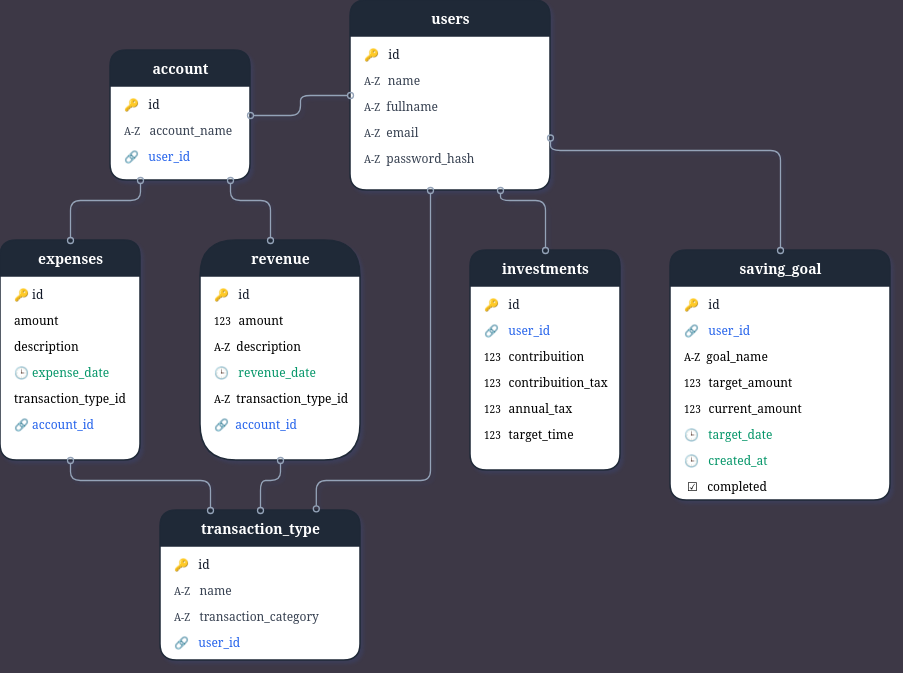

The diagram above was exported from draw.io. Its source (the exported page's mxGraphModel, read from the mxfile embedded in the PNG):
<mxGraphModel dx="1886" dy="1066" grid="0" gridSize="10" guides="1" tooltips="1" connect="1" arrows="1" fold="1" page="0" pageScale="1" pageWidth="850" pageHeight="1100" background="light-dark(#3d3846, #121212)" math="0" shadow="0">
  <root>
    <mxCell id="0" />
    <mxCell id="1" parent="0" />
    <mxCell id="users" parent="1" style="swimlane;html=1;startSize=36;rounded=1;fontStyle=1;fontSize=14;fontColor=#FFFFFF;fontFamily=Segoe UI;align=center;verticalAlign=middle;strokeColor=#1F2937;strokeWidth=1.5;fillColor=#1F2937;swimlaneFillColor=#FFFFFF;" value="users" vertex="1">
      <mxGeometry height="190" width="200" x="120" y="-100" as="geometry" />
    </mxCell>
    <mxCell id="2" parent="users" style="text;html=1;align=left;spacingLeft=12;fontSize=12;fontColor=#111827;fontFamily=Segoe UI;" value="🔑&amp;nbsp; &amp;nbsp;id" vertex="1">
      <mxGeometry height="26" width="200" y="40" as="geometry" />
    </mxCell>
    <mxCell id="3" parent="users" style="text;html=1;align=left;spacingLeft=12;fontSize=12;fontColor=#374151;fontFamily=Segoe UI;" value="&lt;font style=&quot;font-size: 10px;&quot;&gt;A-Z&amp;nbsp; &amp;nbsp;&lt;/font&gt;name" vertex="1">
      <mxGeometry height="26" width="200" y="66" as="geometry" />
    </mxCell>
    <mxCell id="4" parent="users" style="text;html=1;align=left;spacingLeft=12;fontSize=12;fontColor=#374151;fontFamily=Segoe UI;" value="&lt;font style=&quot;font-size: 10px;&quot;&gt;A-Z&lt;/font&gt;&amp;nbsp; fullname" vertex="1">
      <mxGeometry height="26" width="200" y="92" as="geometry" />
    </mxCell>
    <mxCell id="5" parent="users" style="text;html=1;align=left;spacingLeft=12;fontSize=12;fontColor=#374151;fontFamily=Segoe UI;" value="&lt;font style=&quot;font-size: 10px;&quot;&gt;A-Z&lt;/font&gt;&amp;nbsp; email" vertex="1">
      <mxGeometry height="26" width="200" y="118" as="geometry" />
    </mxCell>
    <mxCell id="6" parent="users" style="text;html=1;align=left;spacingLeft=12;fontSize=12;fontColor=#374151;fontFamily=Segoe UI;" value="&lt;font style=&quot;font-size: 10px;&quot;&gt;A-Z&lt;/font&gt;&amp;nbsp; password_hash" vertex="1">
      <mxGeometry height="26" width="200" y="144" as="geometry" />
    </mxCell>
    <mxCell id="account" parent="1" style="swimlane;html=1;startSize=36;rounded=1;fontStyle=1;fontSize=14;fontColor=#FFFFFF;fontFamily=Segoe UI;align=center;verticalAlign=middle;strokeColor=#1F2937;strokeWidth=1.5;fillColor=#1F2937;swimlaneFillColor=#FFFFFF;" value="account" vertex="1">
      <mxGeometry height="130" width="140" x="-120" y="-50" as="geometry" />
    </mxCell>
    <mxCell id="7" parent="account" style="text;html=1;align=left;spacingLeft=12;fontSize=12;fontColor=#111827;fontFamily=Segoe UI;" value="🔑&amp;nbsp; &amp;nbsp;id" vertex="1">
      <mxGeometry height="26" width="200" y="40" as="geometry" />
    </mxCell>
    <mxCell id="8" parent="account" style="text;html=1;align=left;spacingLeft=12;fontSize=12;fontColor=#374151;fontFamily=Segoe UI;" value="&lt;font style=&quot;font-size: 10px;&quot;&gt;A-Z&lt;/font&gt;&amp;nbsp; &amp;nbsp;account_name" vertex="1">
      <mxGeometry height="26" width="200" y="66" as="geometry" />
    </mxCell>
    <mxCell id="account_user_fk" parent="account" style="text;html=1;align=left;spacingLeft=12;fontSize=12;fontColor=#2563EB;fontFamily=Segoe UI;" value="🔗&amp;nbsp; &amp;nbsp;user_id" vertex="1">
      <mxGeometry height="26" width="200" y="92" as="geometry" />
    </mxCell>
    <mxCell id="revenue" parent="1" style="swimlane;html=1;startSize=36;rounded=1;fontStyle=1;fontSize=14;fontColor=#FFFFFF;fontFamily=Segoe UI;align=center;verticalAlign=middle;strokeColor=#1F2937;strokeWidth=1.5;fillColor=#1F2937;swimlaneFillColor=#FFFFFF;arcSize=50;" value="revenue" vertex="1">
      <mxGeometry height="220" width="160" x="-30" y="140" as="geometry" />
    </mxCell>
    <mxCell id="9" parent="revenue" style="text;html=1;align=left;spacingLeft=12;fontSize=12;fontColor=#111827;fontFamily=Segoe UI;" value="🔑&amp;nbsp; &amp;nbsp;id" vertex="1">
      <mxGeometry height="26" width="220" y="40" as="geometry" />
    </mxCell>
    <mxCell id="10" parent="revenue" style="text;html=1;align=left;spacingLeft=12;fontSize=12;fontFamily=Segoe UI;" value="&lt;font style=&quot;font-size: 10px;&quot;&gt;123&amp;nbsp; &amp;nbsp;&lt;/font&gt;amount" vertex="1">
      <mxGeometry height="26" width="220" y="66" as="geometry" />
    </mxCell>
    <mxCell id="11" parent="revenue" style="text;html=1;align=left;spacingLeft=12;fontSize=12;fontFamily=Segoe UI;" value="&lt;font style=&quot;font-size: 10px;&quot;&gt;A-Z&lt;/font&gt;&amp;nbsp; description" vertex="1">
      <mxGeometry height="26" width="220" y="92" as="geometry" />
    </mxCell>
    <mxCell id="12" parent="revenue" style="text;html=1;align=left;spacingLeft=12;fontSize=12;fontColor=#059669;fontFamily=Segoe UI;" value="🕒&amp;nbsp; &amp;nbsp;revenue_date" vertex="1">
      <mxGeometry height="26" width="220" y="118" as="geometry" />
    </mxCell>
    <mxCell id="13" parent="revenue" style="text;html=1;align=left;spacingLeft=12;fontSize=12;fontFamily=Segoe UI;" value="&lt;font style=&quot;font-size: 10px;&quot;&gt;A-Z&lt;/font&gt;&amp;nbsp; transaction_type_id" vertex="1">
      <mxGeometry height="26" width="220" y="144" as="geometry" />
    </mxCell>
    <mxCell id="revenue_account_fk" parent="revenue" style="text;html=1;align=left;spacingLeft=12;fontSize=12;fontColor=#2563EB;fontFamily=Segoe UI;" value="🔗&amp;nbsp; account_id" vertex="1">
      <mxGeometry height="26" width="220" y="170" as="geometry" />
    </mxCell>
    <mxCell id="expenses" parent="1" style="swimlane;html=1;startSize=36;rounded=1;fontStyle=1;fontSize=14;fontColor=#FFFFFF;fontFamily=Segoe UI;align=center;verticalAlign=middle;strokeColor=#1F2937;strokeWidth=1.5;fillColor=#1F2937;swimlaneFillColor=#FFFFFF;" value="expenses" vertex="1">
      <mxGeometry height="220" width="140" x="-230" y="140" as="geometry" />
    </mxCell>
    <mxCell id="14" parent="expenses" style="text;html=1;align=left;spacingLeft=12;fontSize=12;fontColor=#111827;fontFamily=Segoe UI;" value="🔑 id" vertex="1">
      <mxGeometry height="26" width="220" y="40" as="geometry" />
    </mxCell>
    <mxCell id="15" parent="expenses" style="text;html=1;align=left;spacingLeft=12;fontSize=12;fontFamily=Segoe UI;" value="amount" vertex="1">
      <mxGeometry height="26" width="220" y="66" as="geometry" />
    </mxCell>
    <mxCell id="16" parent="expenses" style="text;html=1;align=left;spacingLeft=12;fontSize=12;fontFamily=Segoe UI;" value="description" vertex="1">
      <mxGeometry height="26" width="220" y="92" as="geometry" />
    </mxCell>
    <mxCell id="17" parent="expenses" style="text;html=1;align=left;spacingLeft=12;fontSize=12;fontColor=#059669;fontFamily=Segoe UI;" value="🕒 expense_date" vertex="1">
      <mxGeometry height="26" width="220" y="118" as="geometry" />
    </mxCell>
    <mxCell id="18" parent="expenses" style="text;html=1;align=left;spacingLeft=12;fontSize=12;fontFamily=Segoe UI;" value="transaction_type_id" vertex="1">
      <mxGeometry height="26" width="220" y="144" as="geometry" />
    </mxCell>
    <mxCell id="expenses_account_fk" parent="expenses" style="text;html=1;align=left;spacingLeft=12;fontSize=12;fontColor=#2563EB;fontFamily=Segoe UI;" value="🔗 account_id" vertex="1">
      <mxGeometry height="26" width="220" y="170" as="geometry" />
    </mxCell>
    <mxCell id="rel1" edge="1" parent="1" source="account" style="edgeStyle=orthogonalEdgeStyle;strokeColor=#94A3B8;strokeWidth=1.3;startArrow=oval;startFill=0;endArrow=oval;endFill=0;" target="users">
      <mxGeometry relative="1" as="geometry" />
    </mxCell>
    <mxCell id="rel2" edge="1" parent="1" style="edgeStyle=orthogonalEdgeStyle;strokeColor=#94A3B8;strokeWidth=1.3;startArrow=oval;startFill=0;endArrow=oval;endFill=0;" target="account">
      <mxGeometry relative="1" as="geometry">
        <Array as="points">
          <mxPoint x="40" y="140" />
          <mxPoint x="40" y="100" />
          <mxPoint y="100" />
        </Array>
        <mxPoint x="40" y="140" as="sourcePoint" />
      </mxGeometry>
    </mxCell>
    <mxCell id="rel3" edge="1" parent="1" source="expenses" style="edgeStyle=orthogonalEdgeStyle;strokeColor=#94A3B8;strokeWidth=1.3;startArrow=oval;startFill=0;endArrow=oval;endFill=0;exitX=0.5;exitY=0;exitDx=0;exitDy=0;" target="account">
      <mxGeometry relative="1" as="geometry">
        <Array as="points">
          <mxPoint x="-160" y="100" />
          <mxPoint x="-90" y="100" />
        </Array>
      </mxGeometry>
    </mxCell>
    <mxCell id="1tw_p_Qy0mu3FVt1cEFR-64" parent="1" style="swimlane;html=1;startSize=36;rounded=1;fontStyle=1;fontSize=14;fontColor=#FFFFFF;fontFamily=Segoe UI;align=center;verticalAlign=middle;strokeColor=#1F2937;strokeWidth=1.5;fillColor=#1F2937;swimlaneFillColor=#FFFFFF;" value="transaction_type" vertex="1">
      <mxGeometry height="150" width="200" x="-70" y="410" as="geometry" />
    </mxCell>
    <mxCell id="1tw_p_Qy0mu3FVt1cEFR-65" parent="1tw_p_Qy0mu3FVt1cEFR-64" style="text;html=1;align=left;spacingLeft=12;fontSize=12;fontColor=#111827;fontFamily=Segoe UI;" value="🔑&amp;nbsp; &amp;nbsp;id" vertex="1">
      <mxGeometry height="26" width="200" y="40" as="geometry" />
    </mxCell>
    <mxCell id="1tw_p_Qy0mu3FVt1cEFR-66" parent="1tw_p_Qy0mu3FVt1cEFR-64" style="text;html=1;align=left;spacingLeft=12;fontSize=12;fontColor=#374151;fontFamily=Segoe UI;" value="&lt;font style=&quot;font-size: 10px;&quot;&gt;A-Z&lt;/font&gt;&amp;nbsp; &amp;nbsp;name" vertex="1">
      <mxGeometry height="26" width="200" y="66" as="geometry" />
    </mxCell>
    <mxCell id="1tw_p_Qy0mu3FVt1cEFR-68" parent="1tw_p_Qy0mu3FVt1cEFR-64" style="text;html=1;align=left;spacingLeft=12;fontSize=12;fontColor=#2563EB;fontFamily=Segoe UI;" value="🔗&amp;nbsp; &amp;nbsp;user_id" vertex="1">
      <mxGeometry height="26" width="200" y="118" as="geometry" />
    </mxCell>
    <mxCell id="1tw_p_Qy0mu3FVt1cEFR-69" parent="1tw_p_Qy0mu3FVt1cEFR-64" style="text;html=1;align=left;spacingLeft=12;fontSize=12;fontColor=#374151;fontFamily=Segoe UI;" value="&lt;font style=&quot;font-size: 10px;&quot;&gt;A-Z&lt;/font&gt;&amp;nbsp; &amp;nbsp;transaction_category" vertex="1">
      <mxGeometry height="26" width="200" y="92" as="geometry" />
    </mxCell>
    <mxCell id="1tw_p_Qy0mu3FVt1cEFR-73" edge="1" parent="1" source="1tw_p_Qy0mu3FVt1cEFR-64" style="edgeStyle=orthogonalEdgeStyle;strokeColor=#94A3B8;strokeWidth=1.3;startArrow=oval;startFill=0;endArrow=oval;endFill=0;exitX=0.779;exitY=-0.011;exitDx=0;exitDy=0;exitPerimeter=0;">
      <mxGeometry relative="1" as="geometry">
        <Array as="points">
          <mxPoint x="86" y="380" />
          <mxPoint x="200" y="380" />
        </Array>
        <mxPoint x="140" y="410" as="sourcePoint" />
        <mxPoint x="200" y="90" as="targetPoint" />
      </mxGeometry>
    </mxCell>
    <mxCell id="1tw_p_Qy0mu3FVt1cEFR-74" parent="1" style="swimlane;html=1;startSize=36;rounded=1;fontStyle=1;fontSize=14;fontColor=#FFFFFF;fontFamily=Segoe UI;align=center;verticalAlign=middle;strokeColor=#1F2937;strokeWidth=1.5;fillColor=#1F2937;swimlaneFillColor=#FFFFFF;" value="investments" vertex="1">
      <mxGeometry height="220" width="150" x="240" y="150" as="geometry" />
    </mxCell>
    <mxCell id="1tw_p_Qy0mu3FVt1cEFR-75" parent="1tw_p_Qy0mu3FVt1cEFR-74" style="text;html=1;align=left;spacingLeft=12;fontSize=12;fontColor=#111827;fontFamily=Segoe UI;" value="🔑&amp;nbsp; &amp;nbsp;id" vertex="1">
      <mxGeometry height="26" width="220" y="40" as="geometry" />
    </mxCell>
    <mxCell id="1tw_p_Qy0mu3FVt1cEFR-81" parent="1tw_p_Qy0mu3FVt1cEFR-74" style="text;html=1;align=left;spacingLeft=12;fontSize=12;fontColor=#2563EB;fontFamily=Segoe UI;" value="🔗&amp;nbsp; &amp;nbsp;user_id" vertex="1">
      <mxGeometry height="26" width="200" y="66" as="geometry" />
    </mxCell>
    <mxCell id="1tw_p_Qy0mu3FVt1cEFR-82" parent="1tw_p_Qy0mu3FVt1cEFR-74" style="text;html=1;align=left;spacingLeft=12;fontSize=12;fontFamily=Segoe UI;" value="&lt;font style=&quot;font-size: 10px;&quot;&gt;123&amp;nbsp; &amp;nbsp;&lt;/font&gt;contribuition" vertex="1">
      <mxGeometry height="26" width="220" y="92" as="geometry" />
    </mxCell>
    <mxCell id="1tw_p_Qy0mu3FVt1cEFR-83" parent="1tw_p_Qy0mu3FVt1cEFR-74" style="text;html=1;align=left;spacingLeft=12;fontSize=12;fontFamily=Segoe UI;" value="&lt;font style=&quot;font-size: 10px;&quot;&gt;123&amp;nbsp; &amp;nbsp;&lt;/font&gt;contribuition_tax" vertex="1">
      <mxGeometry height="26" width="220" y="118" as="geometry" />
    </mxCell>
    <mxCell id="1tw_p_Qy0mu3FVt1cEFR-84" parent="1tw_p_Qy0mu3FVt1cEFR-74" style="text;html=1;align=left;spacingLeft=12;fontSize=12;fontFamily=Segoe UI;" value="&lt;font style=&quot;font-size: 10px;&quot;&gt;123&amp;nbsp; &amp;nbsp;&lt;/font&gt;annual_tax" vertex="1">
      <mxGeometry height="26" width="220" y="144" as="geometry" />
    </mxCell>
    <mxCell id="1tw_p_Qy0mu3FVt1cEFR-85" parent="1tw_p_Qy0mu3FVt1cEFR-74" style="text;html=1;align=left;spacingLeft=12;fontSize=12;fontFamily=Segoe UI;" value="&lt;font style=&quot;font-size: 10px;&quot;&gt;123&amp;nbsp; &amp;nbsp;&lt;/font&gt;target_time" vertex="1">
      <mxGeometry height="26" width="220" y="170" as="geometry" />
    </mxCell>
    <mxCell id="1tw_p_Qy0mu3FVt1cEFR-86" parent="1" style="swimlane;html=1;startSize=36;rounded=1;fontStyle=1;fontSize=14;fontColor=#FFFFFF;fontFamily=Segoe UI;align=center;verticalAlign=middle;strokeColor=#1F2937;strokeWidth=1.5;fillColor=#1F2937;swimlaneFillColor=#FFFFFF;" value="saving_goal" vertex="1">
      <mxGeometry height="250" width="220" x="440" y="150" as="geometry" />
    </mxCell>
    <mxCell id="1tw_p_Qy0mu3FVt1cEFR-87" parent="1tw_p_Qy0mu3FVt1cEFR-86" style="text;html=1;align=left;spacingLeft=12;fontSize=12;fontColor=#111827;fontFamily=Segoe UI;" value="🔑&amp;nbsp; &amp;nbsp;id" vertex="1">
      <mxGeometry height="26" width="220" y="40" as="geometry" />
    </mxCell>
    <mxCell id="1tw_p_Qy0mu3FVt1cEFR-88" parent="1tw_p_Qy0mu3FVt1cEFR-86" style="text;html=1;align=left;spacingLeft=12;fontSize=12;fontColor=#2563EB;fontFamily=Segoe UI;" value="🔗&amp;nbsp; &amp;nbsp;user_id" vertex="1">
      <mxGeometry height="26" width="200" y="66" as="geometry" />
    </mxCell>
    <mxCell id="1tw_p_Qy0mu3FVt1cEFR-90" parent="1tw_p_Qy0mu3FVt1cEFR-86" style="text;html=1;align=left;spacingLeft=12;fontSize=12;fontFamily=Segoe UI;" value="&lt;font style=&quot;font-size: 10px;&quot;&gt;123&amp;nbsp; &amp;nbsp;&lt;/font&gt;&lt;font style=&quot;font-size: 12px;&quot;&gt;target_amount&lt;/font&gt;" vertex="1">
      <mxGeometry height="26" width="220" y="118" as="geometry" />
    </mxCell>
    <mxCell id="1tw_p_Qy0mu3FVt1cEFR-91" parent="1tw_p_Qy0mu3FVt1cEFR-86" style="text;html=1;align=left;spacingLeft=12;fontSize=12;fontFamily=Segoe UI;" value="&lt;font style=&quot;font-size: 10px;&quot;&gt;123&amp;nbsp; &amp;nbsp;&lt;/font&gt;&lt;font style=&quot;font-size: 12px;&quot;&gt;current_amount&lt;/font&gt;" vertex="1">
      <mxGeometry height="26" width="220" y="144" as="geometry" />
    </mxCell>
    <mxCell id="1tw_p_Qy0mu3FVt1cEFR-93" parent="1tw_p_Qy0mu3FVt1cEFR-86" style="text;html=1;align=left;spacingLeft=12;fontSize=12;fontFamily=Segoe UI;" value="&lt;font style=&quot;font-size: 10px;&quot;&gt;A-Z&lt;/font&gt;&amp;nbsp; goal_name" vertex="1">
      <mxGeometry height="26" width="220" y="92" as="geometry" />
    </mxCell>
    <mxCell id="1tw_p_Qy0mu3FVt1cEFR-94" parent="1tw_p_Qy0mu3FVt1cEFR-86" style="text;html=1;align=left;spacingLeft=12;fontSize=12;fontColor=#059669;fontFamily=Segoe UI;" value="🕒&amp;nbsp; &amp;nbsp;target_date" vertex="1">
      <mxGeometry height="26" width="220" y="170" as="geometry" />
    </mxCell>
    <mxCell id="1tw_p_Qy0mu3FVt1cEFR-95" parent="1tw_p_Qy0mu3FVt1cEFR-86" style="text;html=1;align=left;spacingLeft=12;fontSize=12;fontColor=#059669;fontFamily=Segoe UI;" value="🕒&amp;nbsp; &amp;nbsp;created_at" vertex="1">
      <mxGeometry height="26" width="220" y="196" as="geometry" />
    </mxCell>
    <mxCell id="1tw_p_Qy0mu3FVt1cEFR-97" parent="1tw_p_Qy0mu3FVt1cEFR-86" style="text;html=1;align=left;spacingLeft=12;fontSize=12;fontFamily=Segoe UI;" value="&amp;nbsp;&lt;span&gt;☑&amp;nbsp; &amp;nbsp;&lt;/span&gt;completed" vertex="1">
      <mxGeometry height="26" width="220" y="222" as="geometry" />
    </mxCell>
    <mxCell id="1tw_p_Qy0mu3FVt1cEFR-98" edge="1" parent="1" source="1tw_p_Qy0mu3FVt1cEFR-74" style="edgeStyle=orthogonalEdgeStyle;strokeColor=#94A3B8;strokeWidth=1.3;startArrow=oval;startFill=0;endArrow=oval;endFill=0;entryX=0.75;entryY=0;entryDx=0;entryDy=0;exitX=0.5;exitY=0;exitDx=0;exitDy=0;">
      <mxGeometry relative="1" as="geometry">
        <Array as="points">
          <mxPoint x="315" y="100" />
          <mxPoint x="270" y="100" />
        </Array>
        <mxPoint x="400" y="40" as="sourcePoint" />
        <mxPoint x="270" y="90" as="targetPoint" />
      </mxGeometry>
    </mxCell>
    <mxCell id="1tw_p_Qy0mu3FVt1cEFR-99" edge="1" parent="1" style="edgeStyle=orthogonalEdgeStyle;strokeColor=#94A3B8;strokeWidth=1.3;startArrow=oval;startFill=0;endArrow=oval;endFill=0;entryX=1;entryY=0.75;entryDx=0;entryDy=0;" target="5">
      <mxGeometry relative="1" as="geometry">
        <Array as="points">
          <mxPoint x="550" y="50" />
          <mxPoint x="320" y="50" />
        </Array>
        <mxPoint x="550" y="150" as="sourcePoint" />
        <mxPoint x="320" y="-39.97" as="targetPoint" />
      </mxGeometry>
    </mxCell>
    <mxCell id="1tw_p_Qy0mu3FVt1cEFR-101" edge="1" parent="1" source="revenue" style="edgeStyle=orthogonalEdgeStyle;strokeColor=#94A3B8;strokeWidth=1.3;startArrow=oval;startFill=0;endArrow=oval;endFill=0;entryX=0.5;entryY=0;entryDx=0;entryDy=0;exitX=0.5;exitY=1;exitDx=0;exitDy=0;" target="1tw_p_Qy0mu3FVt1cEFR-64">
      <mxGeometry relative="1" as="geometry">
        <Array as="points">
          <mxPoint x="50" y="380" />
          <mxPoint x="30" y="380" />
        </Array>
        <mxPoint x="30" y="360" as="sourcePoint" />
        <mxPoint y="400" as="targetPoint" />
      </mxGeometry>
    </mxCell>
    <mxCell id="1tw_p_Qy0mu3FVt1cEFR-71" edge="1" parent="1" source="expenses" style="edgeStyle=orthogonalEdgeStyle;strokeColor=#94A3B8;strokeWidth=1.3;startArrow=oval;startFill=0;endArrow=oval;endFill=0;entryX=0.25;entryY=0;entryDx=0;entryDy=0;exitX=0.5;exitY=1;exitDx=0;exitDy=0;" target="1tw_p_Qy0mu3FVt1cEFR-64">
      <mxGeometry relative="1" as="geometry">
        <Array as="points">
          <mxPoint x="-160" y="380" />
          <mxPoint x="-20" y="380" />
        </Array>
        <mxPoint x="-130" y="360" as="sourcePoint" />
        <mxPoint x="-70" y="305" as="targetPoint" />
      </mxGeometry>
    </mxCell>
  </root>
</mxGraphModel>